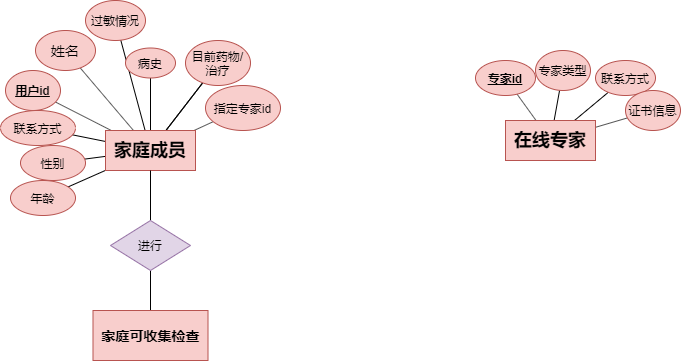

The diagram above was exported from draw.io. Its source (the exported page's mxGraphModel, read from the mxfile embedded in the PNG):
<mxGraphModel dx="1562" dy="363" grid="1" gridSize="10" guides="1" tooltips="1" connect="1" arrows="1" fold="1" page="1" pageScale="1" pageWidth="827" pageHeight="1169" math="0" shadow="0">
  <root>
    <mxCell id="0" />
    <mxCell id="1" parent="0" />
    <mxCell id="-BXAeEX28hNaxFJsEocv-10" value="" style="orthogonalLoop=1;jettySize=auto;html=1;endArrow=none;endFill=0;fillColor=#f8cecc;" parent="1" source="-BXAeEX28hNaxFJsEocv-4" target="-BXAeEX28hNaxFJsEocv-9" edge="1">
      <mxGeometry relative="1" as="geometry" />
    </mxCell>
    <mxCell id="-BXAeEX28hNaxFJsEocv-12" value="" style="edgeStyle=none;orthogonalLoop=1;jettySize=auto;html=1;endArrow=none;endFill=0;" parent="1" source="-BXAeEX28hNaxFJsEocv-4" target="-BXAeEX28hNaxFJsEocv-11" edge="1">
      <mxGeometry relative="1" as="geometry" />
    </mxCell>
    <mxCell id="P6GuDzosUxraeX61ldWk-6" value="" style="edgeStyle=none;orthogonalLoop=1;jettySize=auto;html=1;endArrow=none;endFill=0;" edge="1" parent="1" source="-BXAeEX28hNaxFJsEocv-4" target="P6GuDzosUxraeX61ldWk-5">
      <mxGeometry relative="1" as="geometry" />
    </mxCell>
    <mxCell id="P6GuDzosUxraeX61ldWk-8" value="" style="edgeStyle=none;orthogonalLoop=1;jettySize=auto;html=1;endArrow=none;endFill=0;" edge="1" parent="1" source="-BXAeEX28hNaxFJsEocv-4" target="P6GuDzosUxraeX61ldWk-7">
      <mxGeometry relative="1" as="geometry" />
    </mxCell>
    <mxCell id="P6GuDzosUxraeX61ldWk-10" value="" style="edgeStyle=none;orthogonalLoop=1;jettySize=auto;html=1;endArrow=none;endFill=0;" edge="1" parent="1" source="-BXAeEX28hNaxFJsEocv-4" target="P6GuDzosUxraeX61ldWk-9">
      <mxGeometry relative="1" as="geometry" />
    </mxCell>
    <mxCell id="P6GuDzosUxraeX61ldWk-11" value="" style="edgeStyle=none;orthogonalLoop=1;jettySize=auto;html=1;endArrow=none;endFill=0;strokeColor=#000000;" edge="1" parent="1" source="-BXAeEX28hNaxFJsEocv-4" target="P6GuDzosUxraeX61ldWk-9">
      <mxGeometry relative="1" as="geometry" />
    </mxCell>
    <mxCell id="P6GuDzosUxraeX61ldWk-13" value="" style="edgeStyle=none;orthogonalLoop=1;jettySize=auto;html=1;endArrow=none;endFill=0;strokeColor=#000000;" edge="1" parent="1" source="-BXAeEX28hNaxFJsEocv-4" target="P6GuDzosUxraeX61ldWk-12">
      <mxGeometry relative="1" as="geometry" />
    </mxCell>
    <mxCell id="P6GuDzosUxraeX61ldWk-15" value="" style="edgeStyle=none;orthogonalLoop=1;jettySize=auto;html=1;endArrow=none;endFill=0;strokeColor=#000000;" edge="1" parent="1" source="-BXAeEX28hNaxFJsEocv-4" target="P6GuDzosUxraeX61ldWk-14">
      <mxGeometry relative="1" as="geometry" />
    </mxCell>
    <mxCell id="P6GuDzosUxraeX61ldWk-19" value="" style="edgeStyle=none;orthogonalLoop=1;jettySize=auto;html=1;endArrow=none;endFill=0;strokeColor=#000000;" edge="1" parent="1" source="-BXAeEX28hNaxFJsEocv-4" target="P6GuDzosUxraeX61ldWk-18">
      <mxGeometry relative="1" as="geometry" />
    </mxCell>
    <mxCell id="P6GuDzosUxraeX61ldWk-21" value="" style="edgeStyle=none;orthogonalLoop=1;jettySize=auto;html=1;endArrow=none;endFill=0;strokeColor=#000000;" edge="1" parent="1" source="-BXAeEX28hNaxFJsEocv-4" target="P6GuDzosUxraeX61ldWk-20">
      <mxGeometry relative="1" as="geometry" />
    </mxCell>
    <mxCell id="-BXAeEX28hNaxFJsEocv-4" value="&lt;h2&gt;家庭成员&lt;/h2&gt;" style="whiteSpace=wrap;html=1;align=center;fillColor=#f8cecc;strokeColor=#b85450;" parent="1" vertex="1">
      <mxGeometry x="100" y="250" width="90" height="40" as="geometry" />
    </mxCell>
    <mxCell id="-BXAeEX28hNaxFJsEocv-9" value="&lt;h3&gt;&lt;span style=&quot;font-weight: normal&quot;&gt;姓名&lt;/span&gt;&lt;/h3&gt;" style="ellipse;whiteSpace=wrap;html=1;strokeColor=#b85450;fillColor=#f8cecc;" parent="1" vertex="1">
      <mxGeometry x="30" y="150" width="60" height="40" as="geometry" />
    </mxCell>
    <mxCell id="-BXAeEX28hNaxFJsEocv-11" value="&lt;u&gt;&lt;b&gt;用户id&lt;/b&gt;&lt;/u&gt;" style="ellipse;whiteSpace=wrap;html=1;strokeColor=#b85450;fillColor=#f8cecc;" parent="1" vertex="1">
      <mxGeometry y="190" width="55" height="40" as="geometry" />
    </mxCell>
    <mxCell id="P6GuDzosUxraeX61ldWk-5" value="过敏情况" style="ellipse;whiteSpace=wrap;html=1;strokeColor=#b85450;fillColor=#f8cecc;" vertex="1" parent="1">
      <mxGeometry x="80" y="120" width="60" height="40" as="geometry" />
    </mxCell>
    <mxCell id="P6GuDzosUxraeX61ldWk-7" value="&lt;p&gt;&lt;font style=&quot;font-size: 11.4286px&quot;&gt;病史&lt;/font&gt;&lt;/p&gt;" style="ellipse;whiteSpace=wrap;html=1;strokeColor=#b85450;fillColor=#f8cecc;" vertex="1" parent="1">
      <mxGeometry x="120" y="167.5" width="50" height="30" as="geometry" />
    </mxCell>
    <mxCell id="P6GuDzosUxraeX61ldWk-9" value="目前药物/治疗" style="ellipse;whiteSpace=wrap;html=1;strokeColor=#b85450;fillColor=#f8cecc;" vertex="1" parent="1">
      <mxGeometry x="180" y="160" width="65" height="45" as="geometry" />
    </mxCell>
    <mxCell id="P6GuDzosUxraeX61ldWk-12" value="指定专家id" style="ellipse;whiteSpace=wrap;html=1;strokeColor=#b85450;fillColor=#f8cecc;" vertex="1" parent="1">
      <mxGeometry x="200" y="205" width="75" height="45" as="geometry" />
    </mxCell>
    <mxCell id="P6GuDzosUxraeX61ldWk-14" value="联系方式" style="ellipse;whiteSpace=wrap;html=1;strokeColor=#b85450;fillColor=#f8cecc;" vertex="1" parent="1">
      <mxGeometry x="-5" y="230" width="75" height="35" as="geometry" />
    </mxCell>
    <mxCell id="P6GuDzosUxraeX61ldWk-23" value="" style="rounded=0;orthogonalLoop=1;jettySize=auto;html=1;endArrow=none;endFill=0;strokeColor=#000000;" edge="1" parent="1" source="P6GuDzosUxraeX61ldWk-17" target="P6GuDzosUxraeX61ldWk-22">
      <mxGeometry relative="1" as="geometry" />
    </mxCell>
    <mxCell id="P6GuDzosUxraeX61ldWk-25" value="" style="edgeStyle=none;rounded=0;orthogonalLoop=1;jettySize=auto;html=1;endArrow=none;endFill=0;strokeColor=#000000;" edge="1" parent="1" source="P6GuDzosUxraeX61ldWk-17" target="P6GuDzosUxraeX61ldWk-24">
      <mxGeometry relative="1" as="geometry" />
    </mxCell>
    <mxCell id="P6GuDzosUxraeX61ldWk-27" value="" style="edgeStyle=none;rounded=0;orthogonalLoop=1;jettySize=auto;html=1;endArrow=none;endFill=0;strokeColor=#000000;" edge="1" parent="1" source="P6GuDzosUxraeX61ldWk-17" target="P6GuDzosUxraeX61ldWk-26">
      <mxGeometry relative="1" as="geometry" />
    </mxCell>
    <mxCell id="P6GuDzosUxraeX61ldWk-29" value="" style="edgeStyle=none;rounded=0;orthogonalLoop=1;jettySize=auto;html=1;endArrow=none;endFill=0;strokeColor=#000000;" edge="1" parent="1" source="P6GuDzosUxraeX61ldWk-17" target="P6GuDzosUxraeX61ldWk-28">
      <mxGeometry relative="1" as="geometry" />
    </mxCell>
    <mxCell id="P6GuDzosUxraeX61ldWk-17" value="&lt;h2&gt;&lt;b&gt;在线专家&lt;/b&gt;&lt;/h2&gt;" style="whiteSpace=wrap;html=1;align=center;fillColor=#f8cecc;strokeColor=#b85450;" vertex="1" parent="1">
      <mxGeometry x="500" y="240" width="90" height="40" as="geometry" />
    </mxCell>
    <mxCell id="P6GuDzosUxraeX61ldWk-18" value="性别" style="ellipse;whiteSpace=wrap;html=1;strokeColor=#b85450;fillColor=#f8cecc;" vertex="1" parent="1">
      <mxGeometry x="15" y="265" width="65" height="35" as="geometry" />
    </mxCell>
    <mxCell id="P6GuDzosUxraeX61ldWk-20" value="年龄" style="ellipse;whiteSpace=wrap;html=1;strokeColor=#b85450;fillColor=#f8cecc;" vertex="1" parent="1">
      <mxGeometry x="5" y="300" width="65" height="35" as="geometry" />
    </mxCell>
    <mxCell id="P6GuDzosUxraeX61ldWk-22" value="&lt;b&gt;&lt;u&gt;专家id&lt;/u&gt;&lt;/b&gt;" style="ellipse;whiteSpace=wrap;html=1;strokeColor=#b85450;fillColor=#f8cecc;" vertex="1" parent="1">
      <mxGeometry x="470" y="180" width="60" height="35" as="geometry" />
    </mxCell>
    <mxCell id="P6GuDzosUxraeX61ldWk-24" value="专家类型" style="ellipse;whiteSpace=wrap;html=1;strokeColor=#b85450;fillColor=#f8cecc;" vertex="1" parent="1">
      <mxGeometry x="530" y="170" width="55" height="40" as="geometry" />
    </mxCell>
    <mxCell id="P6GuDzosUxraeX61ldWk-26" value="联系方式" style="ellipse;whiteSpace=wrap;html=1;strokeColor=#b85450;fillColor=#f8cecc;" vertex="1" parent="1">
      <mxGeometry x="590" y="180" width="60" height="35" as="geometry" />
    </mxCell>
    <mxCell id="P6GuDzosUxraeX61ldWk-28" value="证书信息" style="ellipse;whiteSpace=wrap;html=1;strokeColor=#b85450;fillColor=#f8cecc;" vertex="1" parent="1">
      <mxGeometry x="620" y="210" width="55" height="40" as="geometry" />
    </mxCell>
    <mxCell id="P6GuDzosUxraeX61ldWk-31" value="" style="edgeStyle=none;rounded=0;orthogonalLoop=1;jettySize=auto;html=1;startArrow=none;startFill=0;endArrow=none;endFill=0;strokeColor=#000000;" edge="1" parent="1" source="P6GuDzosUxraeX61ldWk-30" target="-BXAeEX28hNaxFJsEocv-4">
      <mxGeometry relative="1" as="geometry" />
    </mxCell>
    <mxCell id="P6GuDzosUxraeX61ldWk-33" value="" style="edgeStyle=none;rounded=0;orthogonalLoop=1;jettySize=auto;html=1;startArrow=none;startFill=0;endArrow=none;endFill=0;strokeColor=#000000;" edge="1" parent="1" source="P6GuDzosUxraeX61ldWk-30" target="P6GuDzosUxraeX61ldWk-32">
      <mxGeometry relative="1" as="geometry" />
    </mxCell>
    <mxCell id="P6GuDzosUxraeX61ldWk-30" value="进行" style="shape=rhombus;perimeter=rhombusPerimeter;whiteSpace=wrap;html=1;align=center;fillColor=#e1d5e7;strokeColor=#9673a6;" vertex="1" parent="1">
      <mxGeometry x="105" y="340" width="80" height="50" as="geometry" />
    </mxCell>
    <mxCell id="P6GuDzosUxraeX61ldWk-32" value="&lt;h3&gt;家庭可收集检查&lt;/h3&gt;" style="whiteSpace=wrap;html=1;strokeColor=#b85450;fillColor=#f8cecc;" vertex="1" parent="1">
      <mxGeometry x="87.5" y="430" width="115" height="50" as="geometry" />
    </mxCell>
  </root>
</mxGraphModel>